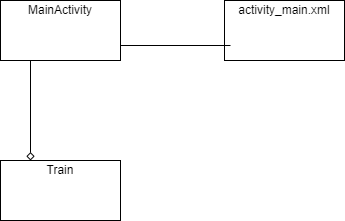

The diagram above was exported from draw.io. Its source (the exported page's mxGraphModel, read from the mxfile embedded in the PNG):
<mxGraphModel dx="882" dy="521" grid="1" gridSize="10" guides="1" tooltips="1" connect="1" arrows="1" fold="1" page="1" pageScale="1" pageWidth="827" pageHeight="1169" math="0" shadow="0">
  <root>
    <mxCell id="0" />
    <mxCell id="1" parent="0" />
    <mxCell id="KJdIPE5MJK-zn7eodHP8-3" value="" style="group" vertex="1" connectable="0" parent="1">
      <mxGeometry x="190" y="170" width="120" height="60" as="geometry" />
    </mxCell>
    <mxCell id="KJdIPE5MJK-zn7eodHP8-1" value="" style="rounded=0;whiteSpace=wrap;html=1;" vertex="1" parent="KJdIPE5MJK-zn7eodHP8-3">
      <mxGeometry width="120" height="60" as="geometry" />
    </mxCell>
    <mxCell id="KJdIPE5MJK-zn7eodHP8-2" value="MainActivity" style="text;html=1;strokeColor=none;fillColor=none;align=center;verticalAlign=middle;whiteSpace=wrap;rounded=0;" vertex="1" parent="KJdIPE5MJK-zn7eodHP8-3">
      <mxGeometry width="120" height="20" as="geometry" />
    </mxCell>
    <mxCell id="KJdIPE5MJK-zn7eodHP8-4" value="" style="group" vertex="1" connectable="0" parent="1">
      <mxGeometry x="190" y="330" width="120" height="60" as="geometry" />
    </mxCell>
    <mxCell id="KJdIPE5MJK-zn7eodHP8-5" value="" style="rounded=0;whiteSpace=wrap;html=1;" vertex="1" parent="KJdIPE5MJK-zn7eodHP8-4">
      <mxGeometry width="120" height="60" as="geometry" />
    </mxCell>
    <mxCell id="KJdIPE5MJK-zn7eodHP8-6" value="Train" style="text;html=1;strokeColor=none;fillColor=none;align=center;verticalAlign=middle;whiteSpace=wrap;rounded=0;" vertex="1" parent="KJdIPE5MJK-zn7eodHP8-4">
      <mxGeometry width="120" height="20" as="geometry" />
    </mxCell>
    <mxCell id="KJdIPE5MJK-zn7eodHP8-7" style="edgeStyle=orthogonalEdgeStyle;rounded=0;orthogonalLoop=1;jettySize=auto;html=1;exitX=0.25;exitY=1;exitDx=0;exitDy=0;entryX=0.25;entryY=0;entryDx=0;entryDy=0;endArrow=diamond;endFill=0;" edge="1" parent="1" source="KJdIPE5MJK-zn7eodHP8-1" target="KJdIPE5MJK-zn7eodHP8-6">
      <mxGeometry relative="1" as="geometry" />
    </mxCell>
    <mxCell id="KJdIPE5MJK-zn7eodHP8-8" value="" style="group" vertex="1" connectable="0" parent="1">
      <mxGeometry x="414" y="170" width="120" height="60" as="geometry" />
    </mxCell>
    <mxCell id="KJdIPE5MJK-zn7eodHP8-9" value="" style="rounded=0;whiteSpace=wrap;html=1;" vertex="1" parent="KJdIPE5MJK-zn7eodHP8-8">
      <mxGeometry width="120" height="60" as="geometry" />
    </mxCell>
    <mxCell id="KJdIPE5MJK-zn7eodHP8-10" value="activity_main.xml" style="text;html=1;strokeColor=none;fillColor=none;align=center;verticalAlign=middle;whiteSpace=wrap;rounded=0;" vertex="1" parent="KJdIPE5MJK-zn7eodHP8-8">
      <mxGeometry width="120" height="20" as="geometry" />
    </mxCell>
    <mxCell id="KJdIPE5MJK-zn7eodHP8-11" style="edgeStyle=orthogonalEdgeStyle;rounded=0;orthogonalLoop=1;jettySize=auto;html=1;exitX=1;exitY=0.75;exitDx=0;exitDy=0;endArrow=none;endFill=0;" edge="1" parent="1" source="KJdIPE5MJK-zn7eodHP8-1">
      <mxGeometry relative="1" as="geometry">
        <mxPoint x="420" y="215" as="targetPoint" />
      </mxGeometry>
    </mxCell>
  </root>
</mxGraphModel>